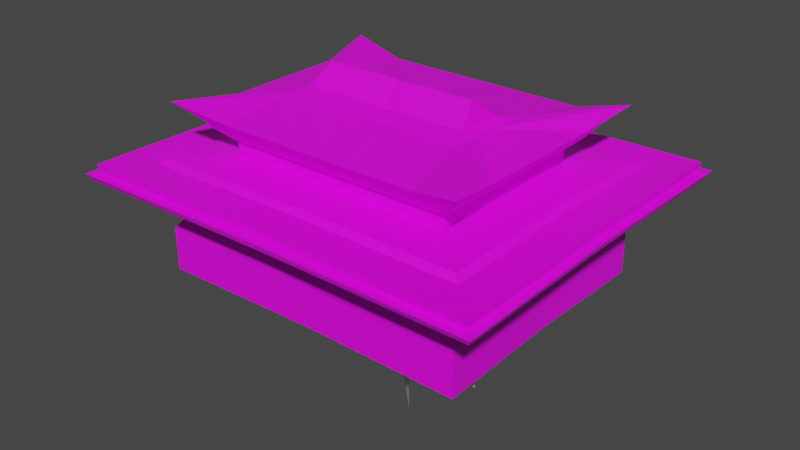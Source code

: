 # Source: Monasterio.blend  (saved by Blender 3.2.14; exported with 4.5.12 LTS)
import bpy
from mathutils import Matrix  # noqa: F401  (used for matrix-valued properties, if any)

bpy.ops.wm.read_factory_settings(use_empty=True)
scene = bpy.context.scene
scene.name = 'Scene'

# ---- collections
col_collection = bpy.data.collections.new('Collection'); scene.collection.children.link(col_collection)

# ---- images (referenced by path relative to the original .blend; pixels are not part of the script)
import os
ASSET_DIR = os.environ.get("B2B_ASSET_DIR", "")  # directory of the original .blend (textures are referenced by path, not embedded)
HERE = os.path.dirname(os.path.abspath(__file__))  # packed textures are extracted next to this script under _unpacked/

def load_image(name, relpath, width, height, colorspace="sRGB"):
    """Load a texture the original file referenced (path relative to the .blend, or extracted next to this script)."""
    p = next((c for c in (os.path.join(HERE, relpath), os.path.join(ASSET_DIR, relpath)) if relpath and os.path.exists(c)), "")
    if p:
        img = bpy.data.images.load(p, check_existing=True)
        img.name = name
    else:  # same state as the original file: an image datablock whose file is absent (Cycles renders it pink)
        img = bpy.data.images.new(name, width, height)
        img.source = "FILE"
        img.filepath = "//" + (relpath or name)
    img.colorspace_settings.name = colorspace
    return img
img_whatsapp_image_2025_03_24_at_2_45_39_pm_jpeg = load_image('WhatsApp Image 2025-03-24 at 2.45.39 PM.jpeg', 'WhatsApp Image 2025-03-24 at 2.45.39 PM.jpeg', 1024, 1024, 'sRGB')

# ---- materials (node trees are filled in below, after node groups)
mat_templo = bpy.data.materials.new('Templo')
mat_templo.use_transparent_shadow = False

# ---- material node trees
mat_templo.use_nodes = True; mat_templo.node_tree.nodes.clear()
_N = mat_templo.node_tree.nodes; _L = mat_templo.node_tree.links
n0 = _N.new('ShaderNodeBsdfPrincipled'); n0.name = 'Principled BSDF'; n0.location = (10, 300)
n0.distribution = 'GGX'
n0.subsurface_method = 'RANDOM_WALK_SKIN'
n0.inputs[3].default_value = 1.45
n0.inputs[27].default_value = (0.0, 0.0, 0.0, 1.0)
n0.inputs[28].default_value = 1.0
n1 = _N.new('ShaderNodeOutputMaterial'); n1.name = 'Material Output'; n1.location = (300, 300)
n2 = _N.new('ShaderNodeTexImage'); n2.name = 'Image Texture'; n2.location = (-280, 275)
n2.image = img_whatsapp_image_2025_03_24_at_2_45_39_pm_jpeg
_L.new(n0.outputs[0], n1.inputs[0])
_L.new(n2.outputs[0], n0.inputs[0])
n1.is_active_output = True

# ---- world
world_world = bpy.data.worlds.new('World'); scene.world = world_world
world_world.use_nodes = True; world_world.node_tree.nodes.clear()
_N = world_world.node_tree.nodes; _L = world_world.node_tree.links
n0 = _N.new('ShaderNodeOutputWorld'); n0.name = 'World Output'; n0.location = (300, 300)
n1 = _N.new('ShaderNodeBackground'); n1.name = 'Background'; n1.location = (10, 300)
n1.inputs[0].default_value = (0.05088, 0.05088, 0.05088, 1.0)
_L.new(n1.outputs[0], n0.inputs[0])
n0.is_active_output = True
world_world.color = (0.05088, 0.05088, 0.05088)
world_world.use_sun_shadow = False
world_world.sun_shadow_jitter_overblur = 0.0

# ---- meshes
me_plane = bpy.data.meshes.new('Plane')
me_plane.from_pydata([(0.0, -1.404, -0.8182), (1.784, -1.438, -0.8182), (0.0, -1.313, -0.2127), (1.692, -1.345, -0.2127), (0.0, -1.366, -0.128), (1.741, -1.394, -0.128), (0.0, -1.554, -0.05739), (1.937, -1.59, -0.05739), (0.0, -1.748, 0.1572), (2.082, -1.735, 0.1572), (0.0, -1.946, 0.2286), (2.286, -1.939, 0.2286), (0.0, -1.946, 0.2251), (2.321, -1.974, 0.2251), (0.0, -1.973, 0.2957), (2.362, -2.016, 0.2957), (0.0, -1.885, 0.3014), (2.251, -1.905, 0.3014), (0.0, -1.885, 0.3932), (2.278, -1.931, 0.3932), (1.751, 0.0, -0.8182), (1.659, 0.0, -0.2127), (1.713, 0.0, -0.128), (1.901, 0.0, -0.05739), (2.095, 0.0, 0.1572), (2.293, 0.0, 0.2286), (2.293, 0.0, 0.2251), (2.319, 0.0, 0.2957), (2.232, 0.0, 0.3014), (2.232, 0.0, 0.3932), (0.0, -0.9174, 0.4585), (1.29, -0.9437, 0.4585), (1.264, 0.0, 0.4585), (0.0, -1.404, -0.3416), (1.784, -1.438, -0.3416), (1.751, 0.0, -0.3416), (-1.784, -1.438, -0.8182), (-1.692, -1.345, -0.2127), (-1.741, -1.394, -0.128), (-1.937, -1.59, -0.05739), (-2.082, -1.735, 0.1572), (-2.286, -1.939, 0.2286), (-2.321, -1.974, 0.2251), (-2.362, -2.016, 0.2957), (-2.251, -1.905, 0.3014), (-2.278, -1.931, 0.3932), (-1.751, 0.0, -0.8182), (-1.659, 0.0, -0.2127), (-1.713, 0.0, -0.128), (-1.901, 0.0, -0.05739), (-2.095, 0.0, 0.1572), (-2.293, 0.0, 0.2286), (-2.293, 0.0, 0.2251), (-2.319, 0.0, 0.2957), (-2.232, 0.0, 0.3014), (-2.232, 0.0, 0.3932), (-1.29, -0.9437, 0.4585), (-1.264, 0.0, 0.4585), (-1.784, -1.438, -0.3416), (-1.751, 0.0, -0.3416), (0.0, 1.404, -0.8182), (1.784, 1.438, -0.8182), (0.0, 1.313, -0.2127), (1.692, 1.345, -0.2127), (0.0, 1.366, -0.128), (1.741, 1.394, -0.128), (0.0, 1.554, -0.05739), (1.937, 1.59, -0.05739), (0.0, 1.748, 0.1572), (2.082, 1.735, 0.1572), (0.0, 1.946, 0.2286), (2.286, 1.939, 0.2286), (0.0, 1.946, 0.2251), (2.321, 1.974, 0.2251), (0.0, 1.973, 0.2957), (2.362, 2.016, 0.2957), (0.0, 1.885, 0.3014), (2.251, 1.905, 0.3014), (0.0, 1.885, 0.3932), (2.278, 1.931, 0.3932), (0.0, 0.9174, 0.4585), (1.29, 0.9437, 0.4585), (0.0, 1.404, -0.3416), (1.784, 1.438, -0.3416), (-1.784, 1.438, -0.8182), (-1.692, 1.345, -0.2127), (-1.741, 1.394, -0.128), (-1.937, 1.59, -0.05739), (-2.082, 1.735, 0.1572), (-2.286, 1.939, 0.2286), (-2.321, 1.974, 0.2251), (-2.362, 2.016, 0.2957), (-2.251, 1.905, 0.3014), (-2.278, 1.931, 0.3932), (-1.29, 0.9437, 0.4585), (-1.784, 1.438, -0.3416), (0.0, -0.9348, 0.02786), (1.286, -0.9348, 0.02786), (0.0, -0.9348, 0.469), (1.283, -0.936, 0.469), (0.9474, -0.9893, 0.6228), (0.971, -1.037, 0.6648), (0.9899, -1.082, 0.7208), (1.054, -1.184, 0.8362), (0.893, -0.9348, 0.469), (0.893, -0.9348, 0.02786), (1.532, -1.185, 0.8362), (0.0, -1.184, 0.8362), (0.0, -1.082, 0.7208), (1.44, -1.093, 0.7208), (1.383, -1.036, 0.6648), (0.0, -1.037, 0.6648), (0.0, -0.9893, 0.6228), (1.335, -0.9883, 0.6228), (1.291, -0.9445, 0.5865), (0.0, -0.9418, 0.5865), (0.9261, -0.9418, 0.5865), (1.189, -1.272, 0.9096), (1.729, -1.382, 1.024), (0.0, -1.272, 0.9096), (1.281, 0.0, 0.02786), (1.281, -0.9399, 0.02786), (1.281, 0.0, 0.469), (1.336, -0.6009, 0.6228), (1.383, -0.6245, 0.6648), (1.429, -0.6434, 0.7208), (1.531, -0.7072, 0.8362), (1.281, -0.5465, 0.469), (1.281, -0.5465, 0.02786), (1.531, 0.0, 0.8362), (1.429, 0.0, 0.7208), (1.383, 0.0, 0.6648), (1.336, 0.0, 0.6228), (1.288, 0.0, 0.5865), (1.288, -0.5796, 0.5865), (1.619, -0.7387, 0.9096), (1.619, 0.0, 0.9096), (0.3586, -0.4577, 1.006), (1.017, -0.4577, 1.006), (0.0, -0.4577, 0.9932), (1.017, -0.09241, 0.9982), (1.017, 0.0, 0.9982), (0.2842, -0.2521, 1.057), (0.9346, -0.2521, 1.057), (0.0, -0.2521, 1.045), (0.9346, 0.0, 1.05), (0.9346, 0.0, 1.05), (0.2186, 0.0, 1.262), (0.8622, 0.0, 1.262), (0.0, 0.0, 1.249), (0.8622, 0.0, 1.254), (0.8622, 0.0, 1.254), (-1.286, -0.9348, 0.02786), (-1.283, -0.936, 0.469), (-0.9474, -0.9893, 0.6228), (-0.971, -1.037, 0.6648), (-0.9899, -1.082, 0.7208), (-1.054, -1.184, 0.8362), (-0.893, -0.9348, 0.469), (-0.893, -0.9348, 0.02786), (-1.532, -1.185, 0.8362), (-1.44, -1.093, 0.7208), (-1.383, -1.036, 0.6648), (-1.335, -0.9883, 0.6228), (-1.291, -0.9445, 0.5865), (-0.9261, -0.9418, 0.5865), (-1.085, -1.272, 0.9096), (-1.729, -1.382, 1.024), (-1.281, 0.0, 0.02786), (-1.281, -0.9399, 0.02786), (-1.281, 0.0, 0.469), (-1.336, -0.6009, 0.6228), (-1.383, -0.6245, 0.6648), (-1.429, -0.6434, 0.7208), (-1.531, -0.7072, 0.8362), (-1.281, -0.5465, 0.469), (-1.281, -0.5465, 0.02786), (-1.531, 0.0, 0.8362), (-1.429, 0.0, 0.7208), (-1.383, 0.0, 0.6648), (-1.336, 0.0, 0.6228), (-1.288, 0.0, 0.5865), (-1.288, -0.5796, 0.5865), (-1.619, -0.7387, 0.9096), (-1.619, 0.0, 0.9096), (-0.3586, -0.4577, 1.006), (-1.034, -0.4577, 1.006), (-1.034, -0.09241, 0.9982), (-1.034, 0.0, 0.9982), (-0.2842, -0.2521, 1.057), (-0.9519, -0.2521, 1.057), (-0.9519, 0.0, 1.05), (-0.9519, 0.0, 1.05), (-0.2186, 0.0, 1.262), (-0.8795, 0.0, 1.262), (-0.8795, 0.0, 1.254), (-0.8795, 0.0, 1.254), (0.0, 0.9348, 0.02786), (1.286, 0.9348, 0.02786), (0.0, 0.9348, 0.469), (1.283, 0.936, 0.469), (0.9474, 0.9893, 0.6228), (0.971, 1.037, 0.6648), (0.9899, 1.082, 0.7208), (1.054, 1.184, 0.8362), (0.893, 0.9348, 0.469), (0.893, 0.9348, 0.02786), (1.532, 1.185, 0.8362), (0.0, 1.184, 0.8362), (0.0, 1.082, 0.7208), (1.44, 1.093, 0.7208), (1.383, 1.036, 0.6648), (0.0, 1.037, 0.6648), (0.0, 0.9893, 0.6228), (1.335, 0.9883, 0.6228), (1.291, 0.9445, 0.5865), (0.0, 0.9418, 0.5865), (0.9261, 0.9418, 0.5865), (1.189, 1.272, 0.9096), (1.729, 1.382, 1.024), (0.0, 1.272, 0.9096), (1.281, 0.9399, 0.02786), (1.336, 0.6009, 0.6228), (1.383, 0.6245, 0.6648), (1.429, 0.6434, 0.7208), (1.531, 0.7072, 0.8362), (1.281, 0.5465, 0.469), (1.281, 0.5465, 0.02786), (1.288, 0.5796, 0.5865), (1.619, 0.7387, 0.9096), (0.3586, 0.4577, 1.006), (1.017, 0.4577, 1.006), (0.0, 0.4577, 0.9932), (1.017, 0.09241, 0.9982), (0.2842, 0.2521, 1.057), (0.9346, 0.2521, 1.057), (0.0, 0.2521, 1.045), (-1.286, 0.9348, 0.02786), (-1.283, 0.936, 0.469), (-0.9474, 0.9893, 0.6228), (-0.971, 1.037, 0.6648), (-0.9899, 1.082, 0.7208), (-1.054, 1.184, 0.8362), (-0.893, 0.9348, 0.469), (-0.893, 0.9348, 0.02786), (-1.532, 1.185, 0.8362), (-1.44, 1.093, 0.7208), (-1.383, 1.036, 0.6648), (-1.335, 0.9883, 0.6228), (-1.291, 0.9445, 0.5865), (-0.9261, 0.9418, 0.5865), (-1.085, 1.272, 0.9096), (-1.729, 1.382, 1.024), (-1.281, 0.9399, 0.02786), (-1.336, 0.6009, 0.6228), (-1.383, 0.6245, 0.6648), (-1.429, 0.6434, 0.7208), (-1.531, 0.7072, 0.8362), (-1.281, 0.5465, 0.469), (-1.281, 0.5465, 0.02786), (-1.288, 0.5796, 0.5865), (-1.619, 0.7387, 0.9096), (-0.3586, 0.4577, 1.006), (-1.034, 0.4577, 1.006), (-1.034, 0.09241, 0.9982), (-0.2842, 0.2521, 1.057), (-0.9519, 0.2521, 1.057), (1.748, 0.0, 0.4259), (1.784, -1.438, 0.4259), (0.0, -1.401, 0.4259), (-1.748, 0.0, 0.4259), (-1.784, -1.438, 0.4259), (1.784, 1.438, 0.4259), (0.0, 1.401, 0.4259), (-1.784, 1.438, 0.4259), (1.822, 0.0, 0.3763), (0.0, -1.476, 0.3763), (-1.822, 0.0, 0.3763), (0.0, 1.476, 0.3763), (1.86, -1.514, 0.3763), (-1.86, -1.514, 0.3763), (1.86, 1.514, 0.3763), (-1.86, 1.514, 0.3763)], [], [(33, 34, 3, 2), (2, 3, 5, 4), (4, 5, 7, 6), (6, 7, 9, 8), (8, 9, 11, 10), (10, 11, 13, 12), (12, 13, 15, 14), (14, 15, 17, 16), (16, 17, 19, 18), (35, 21, 3, 34), (21, 22, 5, 3), (22, 23, 7, 5), (23, 24, 9, 7), (24, 25, 11, 9), (25, 26, 13, 11), (26, 27, 15, 13), (27, 28, 17, 15), (28, 29, 19, 17), (269, 268, 31, 30), (268, 267, 32, 31), (20, 35, 34, 1), (0, 1, 34, 33), (33, 2, 37, 58), (2, 4, 38, 37), (4, 6, 39, 38), (6, 8, 40, 39), (8, 10, 41, 40), (10, 12, 42, 41), (12, 14, 43, 42), (14, 16, 44, 43), (16, 18, 45, 44), (59, 58, 37, 47), (47, 37, 38, 48), (48, 38, 39, 49), (49, 39, 40, 50), (50, 40, 41, 51), (51, 41, 42, 52), (52, 42, 43, 53), (53, 43, 44, 54), (54, 44, 45, 55), (269, 30, 56, 271), (271, 56, 57, 270), (46, 36, 58, 59), (0, 33, 58, 36), (82, 62, 63, 83), (62, 64, 65, 63), (64, 66, 67, 65), (66, 68, 69, 67), (68, 70, 71, 69), (70, 72, 73, 71), (72, 74, 75, 73), (74, 76, 77, 75), (76, 78, 79, 77), (35, 83, 63, 21), (21, 63, 65, 22), (22, 65, 67, 23), (23, 67, 69, 24), (24, 69, 71, 25), (25, 71, 73, 26), (26, 73, 75, 27), (27, 75, 77, 28), (28, 77, 79, 29), (273, 80, 81, 272), (272, 81, 32, 267), (20, 61, 83, 35), (60, 82, 83, 61), (82, 95, 85, 62), (62, 85, 86, 64), (64, 86, 87, 66), (66, 87, 88, 68), (68, 88, 89, 70), (70, 89, 90, 72), (72, 90, 91, 74), (74, 91, 92, 76), (76, 92, 93, 78), (59, 47, 85, 95), (47, 48, 86, 85), (48, 49, 87, 86), (49, 50, 88, 87), (50, 51, 89, 88), (51, 52, 90, 89), (52, 53, 91, 90), (53, 54, 92, 91), (54, 55, 93, 92), (273, 274, 94, 80), (274, 270, 57, 94), (46, 59, 95, 84), (60, 84, 95, 82), (105, 97, 99, 104), (115, 116, 100, 112), (112, 100, 101, 111), (98, 104, 116, 115), (102, 109, 106, 103), (101, 110, 109, 102), (100, 113, 110, 101), (116, 114, 113, 100), (104, 99, 114, 116), (111, 101, 102, 108), (108, 102, 103, 107), (96, 105, 104, 98), (107, 103, 117, 119), (103, 106, 118, 117), (128, 127, 99, 121), (133, 132, 123, 134), (132, 131, 124, 123), (122, 133, 134, 127), (125, 126, 106, 109), (124, 125, 109, 110), (123, 124, 110, 113), (134, 123, 113, 114), (127, 134, 114, 99), (131, 130, 125, 124), (130, 129, 126, 125), (120, 122, 127, 128), (129, 136, 135, 126), (126, 135, 118, 106), (119, 117, 137, 139), (118, 135, 140, 138), (117, 118, 138, 137), (135, 136, 141, 140), (138, 140, 145, 143), (137, 138, 143, 142), (140, 141, 146, 145), (139, 137, 142, 144), (143, 145, 150, 148), (142, 143, 148, 147), (145, 146, 151, 150), (144, 142, 147, 149), (159, 158, 153, 152), (115, 112, 154, 165), (112, 111, 155, 154), (98, 115, 165, 158), (156, 157, 160, 161), (155, 156, 161, 162), (154, 155, 162, 163), (165, 154, 163, 164), (158, 165, 164, 153), (111, 108, 156, 155), (108, 107, 157, 156), (96, 98, 158, 159), (107, 119, 166, 157), (157, 166, 167, 160), (176, 169, 153, 175), (181, 182, 171, 180), (180, 171, 172, 179), (170, 175, 182, 181), (173, 161, 160, 174), (172, 162, 161, 173), (171, 163, 162, 172), (182, 164, 163, 171), (175, 153, 164, 182), (179, 172, 173, 178), (178, 173, 174, 177), (168, 176, 175, 170), (177, 174, 183, 184), (174, 160, 167, 183), (119, 139, 185, 166), (167, 186, 187, 183), (166, 185, 186, 167), (183, 187, 188, 184), (186, 190, 191, 187), (185, 189, 190, 186), (187, 191, 192, 188), (139, 144, 189, 185), (190, 194, 195, 191), (189, 193, 194, 190), (191, 195, 196, 192), (144, 149, 193, 189), (206, 205, 200, 198), (216, 213, 201, 217), (213, 212, 202, 201), (199, 216, 217, 205), (203, 204, 207, 210), (202, 203, 210, 211), (201, 202, 211, 214), (217, 201, 214, 215), (205, 217, 215, 200), (212, 209, 203, 202), (209, 208, 204, 203), (197, 199, 205, 206), (208, 220, 218, 204), (204, 218, 219, 207), (227, 221, 200, 226), (133, 228, 222, 132), (132, 222, 223, 131), (122, 226, 228, 133), (224, 210, 207, 225), (223, 211, 210, 224), (222, 214, 211, 223), (228, 215, 214, 222), (226, 200, 215, 228), (131, 223, 224, 130), (130, 224, 225, 129), (120, 227, 226, 122), (129, 225, 229, 136), (225, 207, 219, 229), (220, 232, 230, 218), (219, 231, 233, 229), (218, 230, 231, 219), (229, 233, 141, 136), (231, 235, 145, 233), (230, 234, 235, 231), (233, 145, 146, 141), (232, 236, 234, 230), (235, 148, 150, 145), (234, 147, 148, 235), (236, 149, 147, 234), (244, 237, 238, 243), (216, 250, 239, 213), (213, 239, 240, 212), (199, 243, 250, 216), (241, 246, 245, 242), (240, 247, 246, 241), (239, 248, 247, 240), (250, 249, 248, 239), (243, 238, 249, 250), (212, 240, 241, 209), (209, 241, 242, 208), (197, 244, 243, 199), (208, 242, 251, 220), (242, 245, 252, 251), (259, 258, 238, 253), (181, 180, 254, 260), (180, 179, 255, 254), (170, 181, 260, 258), (256, 257, 245, 246), (255, 256, 246, 247), (254, 255, 247, 248), (260, 254, 248, 249), (258, 260, 249, 238), (179, 178, 256, 255), (178, 177, 257, 256), (168, 170, 258, 259), (177, 184, 261, 257), (257, 261, 252, 245), (220, 251, 262, 232), (252, 261, 264, 263), (251, 252, 263, 262), (261, 184, 188, 264), (263, 264, 191, 266), (262, 263, 266, 265), (264, 188, 192, 191), (232, 262, 265, 236), (266, 191, 195, 194), (265, 266, 194, 193), (236, 265, 193, 149), (282, 277, 270, 274), (278, 282, 274, 273), (281, 272, 267, 275), (278, 273, 272, 281), (280, 271, 270, 277), (276, 269, 271, 280), (279, 275, 267, 268), (276, 279, 268, 269), (18, 19, 279, 276), (19, 29, 275, 279), (18, 276, 280, 45), (45, 280, 277, 55), (78, 278, 281, 79), (79, 281, 275, 29), (78, 93, 282, 278), (93, 55, 277, 282)])
_uv = me_plane.uv_layers.new(name='UVMap')
_uv.uv.foreach_set('vector', [0.5047, 0.3792, 0.8118, 0.3792, 0.7958, 0.4123, 0.5047, 0.4123, 0.5047, 0.4123, 0.7958, 0.4123, 0.8043, 0.4341, 0.5047, 0.4341, 0.5047, 0.4341, 0.8043, 0.4341, 0.8381, 0.4522, 0.5047, 0.4522, 0.5047, 0.4522, 0.8381, 0.4522, 0.863, 0.5074, 0.5047, 0.5074, 0.5047, 0.5074, 0.863, 0.5074, 0.8981, 0.5258, 0.5047, 0.5258, 0.5047, 0.5258, 0.8981, 0.5258, 0.9041, 0.5249, 0.5047, 0.5249, 0.5047, 0.5249, 0.9041, 0.5249, 0.9113, 0.543, 0.5047, 0.543, 0.5047, 0.543, 0.9113, 0.543, 0.8922, 0.5445, 0.5047, 0.5445, 0.5047, 0.5445, 0.8922, 0.5445, 0.8967, 0.5681, 0.5047, 0.5681, 0.806, 0.3792, 0.7903, 0.4123, 0.7958, 0.4123, 0.8118, 0.3792, 0.7903, 0.4123, 0.7994, 0.4341, 0.8043, 0.4341, 0.7958, 0.4123, 0.7994, 0.4341, 0.8318, 0.4522, 0.8381, 0.4522, 0.8043, 0.4341, 0.8318, 0.4522, 0.8652, 0.5074, 0.863, 0.5074, 0.8381, 0.4522, 0.8652, 0.5074, 0.8993, 0.5258, 0.8981, 0.5258, 0.863, 0.5074, 0.8993, 0.5258, 0.8993, 0.5249, 0.9041, 0.5249, 0.8981, 0.5258, 0.8993, 0.5249, 0.9039, 0.543, 0.9113, 0.543, 0.9041, 0.5249, 0.9039, 0.543, 0.8888, 0.5445, 0.8922, 0.5445, 0.9113, 0.543, 0.8888, 0.5445, 0.8888, 0.5681, 0.8967, 0.5681, 0.8922, 0.5445, 0.5047, 0.5765, 0.8117, 0.5765, 0.7267, 0.5849, 0.5047, 0.5849, 0.8117, 0.5765, 0.8055, 0.5765, 0.7222, 0.5849, 0.7267, 0.5849, 0.806, 0.2566, 0.806, 0.3792, 0.8118, 0.3792, 0.8118, 0.2566, 0.5047, 0.2566, 0.8118, 0.2566, 0.8118, 0.3792, 0.5047, 0.3792, 0.5047, 0.3792, 0.5047, 0.4123, 0.2135, 0.4123, 0.1976, 0.3792, 0.5047, 0.4123, 0.5047, 0.4341, 0.2051, 0.4341, 0.2135, 0.4123, 0.5047, 0.4341, 0.5047, 0.4522, 0.1713, 0.4522, 0.2051, 0.4341, 0.5047, 0.4522, 0.5047, 0.5074, 0.1464, 0.5074, 0.1713, 0.4522, 0.5047, 0.5074, 0.5047, 0.5258, 0.1113, 0.5258, 0.1464, 0.5074, 0.5047, 0.5258, 0.5047, 0.5249, 0.1052, 0.5249, 0.1113, 0.5258, 0.5047, 0.5249, 0.5047, 0.543, 0.09805, 0.543, 0.1052, 0.5249, 0.5047, 0.543, 0.5047, 0.5445, 0.1172, 0.5445, 0.09805, 0.543, 0.5047, 0.5445, 0.5047, 0.5681, 0.1126, 0.5681, 0.1172, 0.5445, 0.2034, 0.3792, 0.1976, 0.3792, 0.2135, 0.4123, 0.2191, 0.4123, 0.2191, 0.4123, 0.2135, 0.4123, 0.2051, 0.4341, 0.2099, 0.4341, 0.2099, 0.4341, 0.2051, 0.4341, 0.1713, 0.4522, 0.1776, 0.4522, 0.1776, 0.4522, 0.1713, 0.4522, 0.1464, 0.5074, 0.1441, 0.5074, 0.1441, 0.5074, 0.1464, 0.5074, 0.1113, 0.5258, 0.11, 0.5258, 0.11, 0.5258, 0.1113, 0.5258, 0.1052, 0.5249, 0.11, 0.5249, 0.11, 0.5249, 0.1052, 0.5249, 0.09805, 0.543, 0.1055, 0.543, 0.1055, 0.543, 0.09805, 0.543, 0.1172, 0.5445, 0.1206, 0.5445, 0.1206, 0.5445, 0.1172, 0.5445, 0.1126, 0.5681, 0.1206, 0.5681, 0.5047, 0.5765, 0.5047, 0.5849, 0.2826, 0.5849, 0.1976, 0.5765, 0.1976, 0.5765, 0.2826, 0.5849, 0.2871, 0.5849, 0.2039, 0.5765, 0.2034, 0.2566, 0.1976, 0.2566, 0.1976, 0.3792, 0.2034, 0.3792, 0.5047, 0.2566, 0.5047, 0.3792, 0.1976, 0.3792, 0.1976, 0.2566, 0.5047, 0.3792, 0.5047, 0.4123, 0.7958, 0.4123, 0.8118, 0.3792, 0.5047, 0.4123, 0.5047, 0.4341, 0.8043, 0.4341, 0.7958, 0.4123, 0.5047, 0.4341, 0.5047, 0.4522, 0.8381, 0.4522, 0.8043, 0.4341, 0.5047, 0.4522, 0.5047, 0.5074, 0.863, 0.5074, 0.8381, 0.4522, 0.5047, 0.5074, 0.5047, 0.5258, 0.8981, 0.5258, 0.863, 0.5074, 0.5047, 0.5258, 0.5047, 0.5249, 0.9041, 0.5249, 0.8981, 0.5258, 0.5047, 0.5249, 0.5047, 0.543, 0.9113, 0.543, 0.9041, 0.5249, 0.5047, 0.543, 0.5047, 0.5445, 0.8922, 0.5445, 0.9113, 0.543, 0.5047, 0.5445, 0.5047, 0.5681, 0.8967, 0.5681, 0.8922, 0.5445, 0.806, 0.3792, 0.8118, 0.3792, 0.7958, 0.4123, 0.7903, 0.4123, 0.7903, 0.4123, 0.7958, 0.4123, 0.8043, 0.4341, 0.7994, 0.4341, 0.7994, 0.4341, 0.8043, 0.4341, 0.8381, 0.4522, 0.8318, 0.4522, 0.8318, 0.4522, 0.8381, 0.4522, 0.863, 0.5074, 0.8652, 0.5074, 0.8652, 0.5074, 0.863, 0.5074, 0.8981, 0.5258, 0.8993, 0.5258, 0.8993, 0.5258, 0.8981, 0.5258, 0.9041, 0.5249, 0.8993, 0.5249, 0.8993, 0.5249, 0.9041, 0.5249, 0.9113, 0.543, 0.9039, 0.543, 0.9039, 0.543, 0.9113, 0.543, 0.8922, 0.5445, 0.8888, 0.5445, 0.8888, 0.5445, 0.8922, 0.5445, 0.8967, 0.5681, 0.8888, 0.5681, 0.5047, 0.5765, 0.5047, 0.5849, 0.7267, 0.5849, 0.8117, 0.5765, 0.8117, 0.5765, 0.7267, 0.5849, 0.7222, 0.5849, 0.8055, 0.5765, 0.806, 0.2566, 0.8118, 0.2566, 0.8118, 0.3792, 0.806, 0.3792, 0.5047, 0.2566, 0.5047, 0.3792, 0.8118, 0.3792, 0.8118, 0.2566, 0.5047, 0.3792, 0.1976, 0.3792, 0.2135, 0.4123, 0.5047, 0.4123, 0.5047, 0.4123, 0.2135, 0.4123, 0.2051, 0.4341, 0.5047, 0.4341, 0.5047, 0.4341, 0.2051, 0.4341, 0.1713, 0.4522, 0.5047, 0.4522, 0.5047, 0.4522, 0.1713, 0.4522, 0.1464, 0.5074, 0.5047, 0.5074, 0.5047, 0.5074, 0.1464, 0.5074, 0.1113, 0.5258, 0.5047, 0.5258, 0.5047, 0.5258, 0.1113, 0.5258, 0.1052, 0.5249, 0.5047, 0.5249, 0.5047, 0.5249, 0.1052, 0.5249, 0.09805, 0.543, 0.5047, 0.543, 0.5047, 0.543, 0.09805, 0.543, 0.1172, 0.5445, 0.5047, 0.5445, 0.5047, 0.5445, 0.1172, 0.5445, 0.1126, 0.5681, 0.5047, 0.5681, 0.2034, 0.3792, 0.2191, 0.4123, 0.2135, 0.4123, 0.1976, 0.3792, 0.2191, 0.4123, 0.2099, 0.4341, 0.2051, 0.4341, 0.2135, 0.4123, 0.2099, 0.4341, 0.1776, 0.4522, 0.1713, 0.4522, 0.2051, 0.4341, 0.1776, 0.4522, 0.1441, 0.5074, 0.1464, 0.5074, 0.1713, 0.4522, 0.1441, 0.5074, 0.11, 0.5258, 0.1113, 0.5258, 0.1464, 0.5074, 0.11, 0.5258, 0.11, 0.5249, 0.1052, 0.5249, 0.1113, 0.5258, 0.11, 0.5249, 0.1055, 0.543, 0.09805, 0.543, 0.1052, 0.5249, 0.1055, 0.543, 0.1206, 0.5445, 0.1172, 0.5445, 0.09805, 0.543, 0.1206, 0.5445, 0.1206, 0.5681, 0.1126, 0.5681, 0.1172, 0.5445, 0.5047, 0.5765, 0.1976, 0.5765, 0.2826, 0.5849, 0.5047, 0.5849, 0.1976, 0.5765, 0.2039, 0.5765, 0.2871, 0.5849, 0.2826, 0.5849, 0.2034, 0.2566, 0.2034, 0.3792, 0.1976, 0.3792, 0.1976, 0.2566, 0.5047, 0.2566, 0.1976, 0.2566, 0.1976, 0.3792, 0.5047, 0.3792, 0.6584, 0.4742, 0.7261, 0.4742, 0.7254, 0.5876, 0.6584, 0.5876, 0.5047, 0.6178, 0.6641, 0.6178, 0.6677, 0.6272, 0.5047, 0.6272, 0.5047, 0.6272, 0.6677, 0.6272, 0.6718, 0.6379, 0.5047, 0.6379, 0.5047, 0.5876, 0.6584, 0.5876, 0.6641, 0.6178, 0.5047, 0.6178, 0.675, 0.6523, 0.7525, 0.6523, 0.7683, 0.682, 0.686, 0.682, 0.6718, 0.6379, 0.7427, 0.6379, 0.7525, 0.6523, 0.675, 0.6523, 0.6677, 0.6272, 0.7344, 0.6272, 0.7427, 0.6379, 0.6718, 0.6379, 0.6641, 0.6178, 0.7269, 0.6178, 0.7344, 0.6272, 0.6677, 0.6272, 0.6584, 0.5876, 0.7254, 0.5876, 0.7269, 0.6178, 0.6641, 0.6178, 0.5047, 0.6379, 0.6718, 0.6379, 0.675, 0.6523, 0.5047, 0.6523, 0.5047, 0.6523, 0.675, 0.6523, 0.686, 0.682, 0.5047, 0.682, 0.5047, 0.4742, 0.6584, 0.4742, 0.6584, 0.5876, 0.5047, 0.5876, 0.5047, 0.682, 0.686, 0.682, 0.6914, 0.7009, 0.5047, 0.7009, 0.686, 0.682, 0.7683, 0.682, 0.8022, 0.7304, 0.6914, 0.7009, 0.7252, 0.4742, 0.7252, 0.5876, 0.7254, 0.5876, 0.7252, 0.4742, 0.7264, 0.6178, 0.7346, 0.6272, 0.7346, 0.6272, 0.7264, 0.6178, 0.7346, 0.6272, 0.7428, 0.6379, 0.7428, 0.6379, 0.7346, 0.6272, 0.7252, 0.5876, 0.7264, 0.6178, 0.7264, 0.6178, 0.7252, 0.5876, 0.7506, 0.6523, 0.7682, 0.682, 0.7683, 0.682, 0.7525, 0.6523, 0.7428, 0.6379, 0.7506, 0.6523, 0.7525, 0.6523, 0.7427, 0.6379, 0.7346, 0.6272, 0.7428, 0.6379, 0.7427, 0.6379, 0.7344, 0.6272, 0.7264, 0.6178, 0.7346, 0.6272, 0.7344, 0.6272, 0.7269, 0.6178, 0.7252, 0.5876, 0.7264, 0.6178, 0.7269, 0.6178, 0.7254, 0.5876, 0.7428, 0.6379, 0.7506, 0.6523, 0.7506, 0.6523, 0.7428, 0.6379, 0.7506, 0.6523, 0.7682, 0.682, 0.7682, 0.682, 0.7506, 0.6523, 0.7252, 0.4742, 0.7252, 0.5876, 0.7252, 0.5876, 0.7252, 0.4742, 0.7682, 0.682, 0.7833, 0.7009, 0.7833, 0.7009, 0.7682, 0.682, 0.7682, 0.682, 0.7833, 0.7009, 0.8022, 0.7304, 0.7683, 0.682, 0.5047, 0.7009, 0.6914, 0.7009, 0.5664, 0.7256, 0.5047, 0.7224, 0.8022, 0.7304, 0.7833, 0.7009, 0.6646, 0.7237, 0.6646, 0.7256, 0.6914, 0.7009, 0.8022, 0.7304, 0.6646, 0.7256, 0.5664, 0.7256, 0.7833, 0.7009, 0.7833, 0.7009, 0.6646, 0.7237, 0.6646, 0.7237, 0.6646, 0.7256, 0.6646, 0.7237, 0.6518, 0.7664, 0.6518, 0.7684, 0.5664, 0.7256, 0.6646, 0.7256, 0.6518, 0.7684, 0.5536, 0.7684, 0.6646, 0.7237, 0.6646, 0.7237, 0.6518, 0.7664, 0.6518, 0.7664, 0.5047, 0.7224, 0.5664, 0.7256, 0.5536, 0.7684, 0.5047, 0.7651, 0.6518, 0.7684, 0.6518, 0.7664, 0.6405, 0.8654, 0.6405, 0.8674, 0.5536, 0.7684, 0.6518, 0.7684, 0.6405, 0.8674, 0.5423, 0.8674, 0.6518, 0.7664, 0.6518, 0.7664, 0.6405, 0.8654, 0.6405, 0.8654, 0.5047, 0.7651, 0.5536, 0.7684, 0.5423, 0.8674, 0.5047, 0.8641, 0.351, 0.4742, 0.351, 0.5876, 0.2839, 0.5876, 0.2833, 0.4742, 0.5047, 0.6178, 0.5047, 0.6272, 0.3416, 0.6272, 0.3453, 0.6178, 0.5047, 0.6272, 0.5047, 0.6379, 0.3375, 0.6379, 0.3416, 0.6272, 0.5047, 0.5876, 0.5047, 0.6178, 0.3453, 0.6178, 0.351, 0.5876, 0.3343, 0.6523, 0.3233, 0.682, 0.2411, 0.682, 0.2569, 0.6523, 0.3375, 0.6379, 0.3343, 0.6523, 0.2569, 0.6523, 0.2667, 0.6379, 0.3416, 0.6272, 0.3375, 0.6379, 0.2667, 0.6379, 0.2749, 0.6272, 0.3453, 0.6178, 0.3416, 0.6272, 0.2749, 0.6272, 0.2825, 0.6178, 0.351, 0.5876, 0.3453, 0.6178, 0.2825, 0.6178, 0.2839, 0.5876, 0.5047, 0.6379, 0.5047, 0.6523, 0.3343, 0.6523, 0.3375, 0.6379, 0.5047, 0.6523, 0.5047, 0.682, 0.3233, 0.682, 0.3343, 0.6523, 0.5047, 0.4742, 0.5047, 0.5876, 0.351, 0.5876, 0.351, 0.4742, 0.5047, 0.682, 0.5047, 0.7009, 0.3179, 0.7009, 0.3233, 0.682, 0.3233, 0.682, 0.3179, 0.7009, 0.2071, 0.7304, 0.2411, 0.682, 0.2841, 0.4742, 0.2841, 0.4742, 0.2839, 0.5876, 0.2841, 0.5876, 0.2829, 0.6178, 0.2829, 0.6178, 0.2748, 0.6272, 0.2748, 0.6272, 0.2748, 0.6272, 0.2748, 0.6272, 0.2666, 0.6379, 0.2666, 0.6379, 0.2841, 0.5876, 0.2841, 0.5876, 0.2829, 0.6178, 0.2829, 0.6178, 0.2587, 0.6523, 0.2569, 0.6523, 0.2411, 0.682, 0.2412, 0.682, 0.2666, 0.6379, 0.2667, 0.6379, 0.2569, 0.6523, 0.2587, 0.6523, 0.2748, 0.6272, 0.2749, 0.6272, 0.2667, 0.6379, 0.2666, 0.6379, 0.2829, 0.6178, 0.2825, 0.6178, 0.2749, 0.6272, 0.2748, 0.6272, 0.2841, 0.5876, 0.2839, 0.5876, 0.2825, 0.6178, 0.2829, 0.6178, 0.2666, 0.6379, 0.2666, 0.6379, 0.2587, 0.6523, 0.2587, 0.6523, 0.2587, 0.6523, 0.2587, 0.6523, 0.2412, 0.682, 0.2412, 0.682, 0.2841, 0.4742, 0.2841, 0.4742, 0.2841, 0.5876, 0.2841, 0.5876, 0.2412, 0.682, 0.2412, 0.682, 0.226, 0.7009, 0.226, 0.7009, 0.2412, 0.682, 0.2411, 0.682, 0.2071, 0.7304, 0.226, 0.7009, 0.5047, 0.7009, 0.5047, 0.7224, 0.4429, 0.7256, 0.3179, 0.7009, 0.2071, 0.7304, 0.3448, 0.7256, 0.3448, 0.7237, 0.226, 0.7009, 0.3179, 0.7009, 0.4429, 0.7256, 0.3448, 0.7256, 0.2071, 0.7304, 0.226, 0.7009, 0.3448, 0.7237, 0.3448, 0.7237, 0.226, 0.7009, 0.3448, 0.7256, 0.3576, 0.7684, 0.3576, 0.7664, 0.3448, 0.7237, 0.4429, 0.7256, 0.4557, 0.7684, 0.3576, 0.7684, 0.3448, 0.7256, 0.3448, 0.7237, 0.3576, 0.7664, 0.3576, 0.7664, 0.3448, 0.7237, 0.5047, 0.7224, 0.5047, 0.7651, 0.4557, 0.7684, 0.4429, 0.7256, 0.3576, 0.7684, 0.3689, 0.8674, 0.3689, 0.8654, 0.3576, 0.7664, 0.4557, 0.7684, 0.467, 0.8674, 0.3689, 0.8674, 0.3576, 0.7684, 0.3576, 0.7664, 0.3689, 0.8654, 0.3689, 0.8654, 0.3576, 0.7664, 0.5047, 0.7651, 0.5047, 0.8641, 0.467, 0.8674, 0.4557, 0.7684, 0.6584, 0.4742, 0.6584, 0.5876, 0.7254, 0.5876, 0.7261, 0.4742, 0.5047, 0.6178, 0.5047, 0.6272, 0.6677, 0.6272, 0.6641, 0.6178, 0.5047, 0.6272, 0.5047, 0.6379, 0.6718, 0.6379, 0.6677, 0.6272, 0.5047, 0.5876, 0.5047, 0.6178, 0.6641, 0.6178, 0.6584, 0.5876, 0.675, 0.6523, 0.686, 0.682, 0.7683, 0.682, 0.7525, 0.6523, 0.6718, 0.6379, 0.675, 0.6523, 0.7525, 0.6523, 0.7427, 0.6379, 0.6677, 0.6272, 0.6718, 0.6379, 0.7427, 0.6379, 0.7344, 0.6272, 0.6641, 0.6178, 0.6677, 0.6272, 0.7344, 0.6272, 0.7269, 0.6178, 0.6584, 0.5876, 0.6641, 0.6178, 0.7269, 0.6178, 0.7254, 0.5876, 0.5047, 0.6379, 0.5047, 0.6523, 0.675, 0.6523, 0.6718, 0.6379, 0.5047, 0.6523, 0.5047, 0.682, 0.686, 0.682, 0.675, 0.6523, 0.5047, 0.4742, 0.5047, 0.5876, 0.6584, 0.5876, 0.6584, 0.4742, 0.5047, 0.682, 0.5047, 0.7009, 0.6914, 0.7009, 0.686, 0.682, 0.686, 0.682, 0.6914, 0.7009, 0.8022, 0.7304, 0.7683, 0.682, 0.7252, 0.4742, 0.7252, 0.4742, 0.7254, 0.5876, 0.7252, 0.5876, 0.7264, 0.6178, 0.7264, 0.6178, 0.7346, 0.6272, 0.7346, 0.6272, 0.7346, 0.6272, 0.7346, 0.6272, 0.7428, 0.6379, 0.7428, 0.6379, 0.7252, 0.5876, 0.7252, 0.5876, 0.7264, 0.6178, 0.7264, 0.6178, 0.7506, 0.6523, 0.7525, 0.6523, 0.7683, 0.682, 0.7682, 0.682, 0.7428, 0.6379, 0.7427, 0.6379, 0.7525, 0.6523, 0.7506, 0.6523, 0.7346, 0.6272, 0.7344, 0.6272, 0.7427, 0.6379, 0.7428, 0.6379, 0.7264, 0.6178, 0.7269, 0.6178, 0.7344, 0.6272, 0.7346, 0.6272, 0.7252, 0.5876, 0.7254, 0.5876, 0.7269, 0.6178, 0.7264, 0.6178, 0.7428, 0.6379, 0.7428, 0.6379, 0.7506, 0.6523, 0.7506, 0.6523, 0.7506, 0.6523, 0.7506, 0.6523, 0.7682, 0.682, 0.7682, 0.682, 0.7252, 0.4742, 0.7252, 0.4742, 0.7252, 0.5876, 0.7252, 0.5876, 0.7682, 0.682, 0.7682, 0.682, 0.7833, 0.7009, 0.7833, 0.7009, 0.7682, 0.682, 0.7683, 0.682, 0.8022, 0.7304, 0.7833, 0.7009, 0.5047, 0.7009, 0.5047, 0.7224, 0.5664, 0.7256, 0.6914, 0.7009, 0.8022, 0.7304, 0.6646, 0.7256, 0.6646, 0.7237, 0.7833, 0.7009, 0.6914, 0.7009, 0.5664, 0.7256, 0.6646, 0.7256, 0.8022, 0.7304, 0.7833, 0.7009, 0.6646, 0.7237, 0.6646, 0.7237, 0.7833, 0.7009, 0.6646, 0.7256, 0.6518, 0.7684, 0.6518, 0.7664, 0.6646, 0.7237, 0.5664, 0.7256, 0.5536, 0.7684, 0.6518, 0.7684, 0.6646, 0.7256, 0.6646, 0.7237, 0.6518, 0.7664, 0.6518, 0.7664, 0.6646, 0.7237, 0.5047, 0.7224, 0.5047, 0.7651, 0.5536, 0.7684, 0.5664, 0.7256, 0.6518, 0.7684, 0.6405, 0.8674, 0.6405, 0.8654, 0.6518, 0.7664, 0.5536, 0.7684, 0.5423, 0.8674, 0.6405, 0.8674, 0.6518, 0.7684, 0.5047, 0.7651, 0.5047, 0.8641, 0.5423, 0.8674, 0.5536, 0.7684, 0.351, 0.4742, 0.2833, 0.4742, 0.2839, 0.5876, 0.351, 0.5876, 0.5047, 0.6178, 0.3453, 0.6178, 0.3416, 0.6272, 0.5047, 0.6272, 0.5047, 0.6272, 0.3416, 0.6272, 0.3375, 0.6379, 0.5047, 0.6379, 0.5047, 0.5876, 0.351, 0.5876, 0.3453, 0.6178, 0.5047, 0.6178, 0.3343, 0.6523, 0.2569, 0.6523, 0.2411, 0.682, 0.3233, 0.682, 0.3375, 0.6379, 0.2667, 0.6379, 0.2569, 0.6523, 0.3343, 0.6523, 0.3416, 0.6272, 0.2749, 0.6272, 0.2667, 0.6379, 0.3375, 0.6379, 0.3453, 0.6178, 0.2825, 0.6178, 0.2749, 0.6272, 0.3416, 0.6272, 0.351, 0.5876, 0.2839, 0.5876, 0.2825, 0.6178, 0.3453, 0.6178, 0.5047, 0.6379, 0.3375, 0.6379, 0.3343, 0.6523, 0.5047, 0.6523, 0.5047, 0.6523, 0.3343, 0.6523, 0.3233, 0.682, 0.5047, 0.682, 0.5047, 0.4742, 0.351, 0.4742, 0.351, 0.5876, 0.5047, 0.5876, 0.5047, 0.682, 0.3233, 0.682, 0.3179, 0.7009, 0.5047, 0.7009, 0.3233, 0.682, 0.2411, 0.682, 0.2071, 0.7304, 0.3179, 0.7009, 0.2841, 0.4742, 0.2841, 0.5876, 0.2839, 0.5876, 0.2841, 0.4742, 0.2829, 0.6178, 0.2748, 0.6272, 0.2748, 0.6272, 0.2829, 0.6178, 0.2748, 0.6272, 0.2666, 0.6379, 0.2666, 0.6379, 0.2748, 0.6272, 0.2841, 0.5876, 0.2829, 0.6178, 0.2829, 0.6178, 0.2841, 0.5876, 0.2587, 0.6523, 0.2412, 0.682, 0.2411, 0.682, 0.2569, 0.6523, 0.2666, 0.6379, 0.2587, 0.6523, 0.2569, 0.6523, 0.2667, 0.6379, 0.2748, 0.6272, 0.2666, 0.6379, 0.2667, 0.6379, 0.2749, 0.6272, 0.2829, 0.6178, 0.2748, 0.6272, 0.2749, 0.6272, 0.2825, 0.6178, 0.2841, 0.5876, 0.2829, 0.6178, 0.2825, 0.6178, 0.2839, 0.5876, 0.2666, 0.6379, 0.2587, 0.6523, 0.2587, 0.6523, 0.2666, 0.6379, 0.2587, 0.6523, 0.2412, 0.682, 0.2412, 0.682, 0.2587, 0.6523, 0.2841, 0.4742, 0.2841, 0.5876, 0.2841, 0.5876, 0.2841, 0.4742, 0.2412, 0.682, 0.226, 0.7009, 0.226, 0.7009, 0.2412, 0.682, 0.2412, 0.682, 0.226, 0.7009, 0.2071, 0.7304, 0.2411, 0.682, 0.5047, 0.7009, 0.3179, 0.7009, 0.4429, 0.7256, 0.5047, 0.7224, 0.2071, 0.7304, 0.226, 0.7009, 0.3448, 0.7237, 0.3448, 0.7256, 0.3179, 0.7009, 0.2071, 0.7304, 0.3448, 0.7256, 0.4429, 0.7256, 0.226, 0.7009, 0.226, 0.7009, 0.3448, 0.7237, 0.3448, 0.7237, 0.3448, 0.7256, 0.3448, 0.7237, 0.3576, 0.7664, 0.3576, 0.7684, 0.4429, 0.7256, 0.3448, 0.7256, 0.3576, 0.7684, 0.4557, 0.7684, 0.3448, 0.7237, 0.3448, 0.7237, 0.3576, 0.7664, 0.3576, 0.7664, 0.5047, 0.7224, 0.4429, 0.7256, 0.4557, 0.7684, 0.5047, 0.7651, 0.3576, 0.7684, 0.3576, 0.7664, 0.3689, 0.8654, 0.3689, 0.8674, 0.4557, 0.7684, 0.3576, 0.7684, 0.3689, 0.8674, 0.467, 0.8674, 0.5047, 0.7651, 0.4557, 0.7684, 0.467, 0.8674, 0.5047, 0.8641, 0.1845, 0.5638, 0.191, 0.5638, 0.2039, 0.5765, 0.1976, 0.5765, 0.5047, 0.5638, 0.1845, 0.5638, 0.1976, 0.5765, 0.5047, 0.5765, 0.8248, 0.5638, 0.8117, 0.5765, 0.8055, 0.5765, 0.8183, 0.5638, 0.5047, 0.5638, 0.5047, 0.5765, 0.8117, 0.5765, 0.8248, 0.5638, 0.1845, 0.5638, 0.1976, 0.5765, 0.2039, 0.5765, 0.191, 0.5638, 0.5047, 0.5638, 0.5047, 0.5765, 0.1976, 0.5765, 0.1845, 0.5638, 0.8248, 0.5638, 0.8183, 0.5638, 0.8055, 0.5765, 0.8117, 0.5765, 0.5047, 0.5638, 0.8248, 0.5638, 0.8117, 0.5765, 0.5047, 0.5765, 0.5047, 0.5681, 0.8967, 0.5681, 0.8248, 0.5638, 0.5047, 0.5638, 0.8967, 0.5681, 0.8888, 0.5681, 0.8183, 0.5638, 0.8248, 0.5638, 0.5047, 0.5681, 0.5047, 0.5638, 0.1845, 0.5638, 0.1126, 0.5681, 0.1126, 0.5681, 0.1845, 0.5638, 0.191, 0.5638, 0.1206, 0.5681, 0.5047, 0.5681, 0.5047, 0.5638, 0.8248, 0.5638, 0.8967, 0.5681, 0.8967, 0.5681, 0.8248, 0.5638, 0.8183, 0.5638, 0.8888, 0.5681, 0.5047, 0.5681, 0.1126, 0.5681, 0.1845, 0.5638, 0.5047, 0.5638, 0.1126, 0.5681, 0.1206, 0.5681, 0.191, 0.5638, 0.1845, 0.5638])
me_plane.materials.append(mat_templo)
me_plane.update()
me_plane_003 = bpy.data.meshes.new('Plane.003')
me_plane_003.from_pydata([(-1.0, 0.0, -1.0), (1.0, 0.0, -1.0), (-1.0, 0.0, 1.0), (1.0, 0.0, 1.0)], [], [(0, 1, 3, 2)])
_uv = me_plane_003.uv_layers.new(name='UVMap')
_uv.uv.foreach_set('vector', [0.0, 0.0, 1.0, 0.0, 1.0, 1.0, 0.0, 1.0])
me_plane_003.update()
me_plane_004 = bpy.data.meshes.new('Plane.004')
me_plane_004.from_pydata([(-1.0, 0.0, -1.0), (1.0, 0.0, -1.0), (-1.0, 0.0, 1.0), (1.0, 0.0, 1.0)], [], [(0, 1, 3, 2)])
_uv = me_plane_004.uv_layers.new(name='UVMap')
_uv.uv.foreach_set('vector', [0.0, 0.0, 1.0, 0.0, 1.0, 1.0, 0.0, 1.0])
me_plane_004.update()

# ---- objects
ob_empty = bpy.data.objects.new('Empty', img_whatsapp_image_2025_03_24_at_2_45_39_pm_jpeg)
ob_plane = bpy.data.objects.new('Plane', me_plane)
ob_empty_001 = bpy.data.objects.new('Empty.001', img_whatsapp_image_2025_03_24_at_2_45_39_pm_jpeg)
ob_plane_002 = bpy.data.objects.new('Plane.002', me_plane_003)
ob_plane_001 = bpy.data.objects.new('Plane.001', me_plane_004)

# ---- transforms, parenting, visibility, modifiers, constraints
ob_empty.location = (0.0, 0.0, 0.8379)
ob_empty.rotation_euler = (1.571, -0.0, -0.0)
ob_empty.empty_display_type = 'IMAGE'
ob_empty.empty_display_size = 5.0
ob_empty.use_empty_image_alpha = True
ob_empty.color = (1.0, 1.0, 1.0, 0.2569)
ob_empty.hide_select = True
ob_plane.location = (0.0, 0.0, 0.8437)
ob_empty_001.location = (0.0, 0.0, 0.0)
ob_empty_001.rotation_euler = (1.571, -0.0, 1.571)
ob_empty_001.empty_display_type = 'IMAGE'
ob_empty_001.empty_display_size = 5.0
ob_empty_001.use_empty_image_alpha = True
ob_empty_001.color = (1.0, 1.0, 1.0, 0.1376)
ob_empty_001.hide_select = True
ob_plane_002.location = (0.0, 0.0, 0.0)
ob_plane_002.hide_select = True
ob_plane_001.location = (0.0, 0.0, 0.0)
ob_plane_001.rotation_euler = (0.0, -0.0, 2.356)
ob_plane_001.hide_select = True

# ---- collection membership
col_collection.objects.link(ob_empty)
col_collection.objects.link(ob_plane)
col_collection.objects.link(ob_empty_001)
col_collection.objects.link(ob_plane_002)
col_collection.objects.link(ob_plane_001)

# ---- scene / render settings (as saved in the file)
scene.frame_start = 1; scene.frame_end = 250; scene.frame_set(2)
scene.render.engine = 'BLENDER_EEVEE_NEXT'
scene.cycles.sampling_pattern = 'TABULATED_SOBOL'
scene.cycles.use_light_tree = False
scene.view_settings.view_transform = 'Filmic'
bpy.context.view_layer.update()

# ---- added for rendering (the .blend has no active camera and no usable light): camera, sun
cam_auto = bpy.data.cameras.new('AutoCamera')
cam_auto.lens = 50.0
cam_auto.sensor_width = 36.0
cam_auto.clip_end = 1000.0
ob_auto_camera = bpy.data.objects.new('AutoCamera', cam_auto)
scene.collection.objects.link(ob_auto_camera)
ob_auto_camera.location = (6.4252, -7.71024, 5.69286)
ob_auto_camera.rotation_euler = (1.09748, -7.21219e-08, 0.694738)
scene.camera = ob_auto_camera
light_auto_sun = bpy.data.lights.new('AutoSun', 'SUN')
light_auto_sun.energy = 3.0
light_auto_sun.angle = 0.0523599
ob_auto_sun = bpy.data.objects.new('AutoSun', light_auto_sun)
scene.collection.objects.link(ob_auto_sun)
ob_auto_sun.rotation_euler = (0.872665, 0.174533, 0.523599)
bpy.context.view_layer.update()
